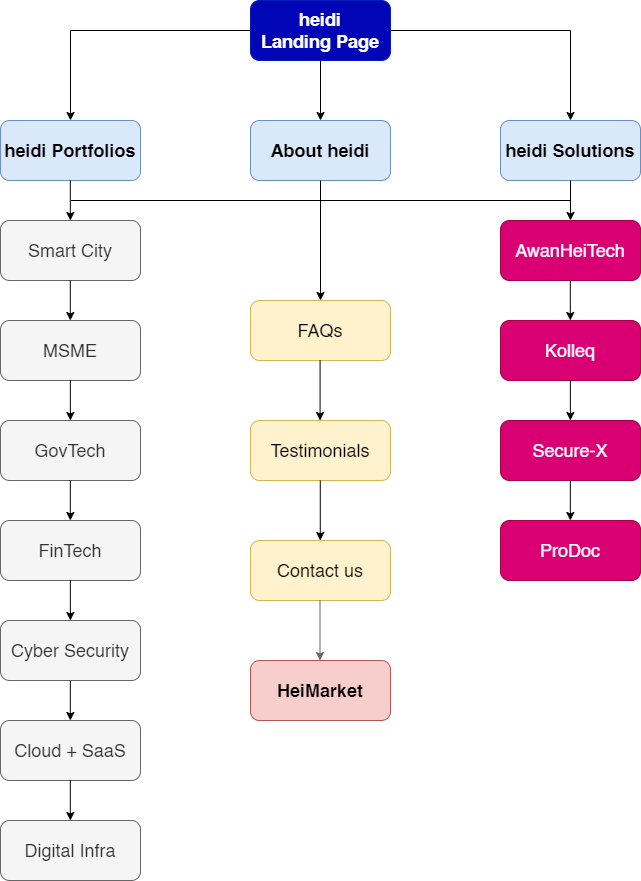

The diagram above was exported from draw.io. Its source (the exported page's mxGraphModel, read from the mxfile embedded in the PNG):
<mxGraphModel dx="1654" dy="1018" grid="1" gridSize="10" guides="1" tooltips="1" connect="1" arrows="1" fold="1" page="1" pageScale="1" pageWidth="827" pageHeight="1169" math="0" shadow="0">
  <root>
    <mxCell id="0" />
    <mxCell id="1" parent="0" />
    <mxCell id="tc5RLZJc7V58p5Fd5jOR-1" value="&lt;font style=&quot;font-size: 18px;&quot;&gt;heidi&lt;br&gt;Landing Page&lt;/font&gt;" style="rounded=1;whiteSpace=wrap;html=1;fontStyle=1;fillColor=#0006B5;strokeColor=#001DBC;fontColor=#ffffff;" vertex="1" parent="1">
      <mxGeometry x="370" y="180" width="140" height="60" as="geometry" />
    </mxCell>
    <mxCell id="tc5RLZJc7V58p5Fd5jOR-2" value="&lt;font style=&quot;font-size: 18px;&quot;&gt;About heidi&lt;/font&gt;" style="rounded=1;whiteSpace=wrap;html=1;fontStyle=1;fillColor=#dae8fc;strokeColor=#6c8ebf;" vertex="1" parent="1">
      <mxGeometry x="370" y="300" width="140" height="60" as="geometry" />
    </mxCell>
    <mxCell id="tc5RLZJc7V58p5Fd5jOR-3" value="&lt;font style=&quot;font-size: 18px;&quot;&gt;heidi Portfolios&lt;/font&gt;" style="rounded=1;whiteSpace=wrap;html=1;fontStyle=1;fillColor=#dae8fc;strokeColor=#6c8ebf;" vertex="1" parent="1">
      <mxGeometry x="120" y="300" width="140" height="60" as="geometry" />
    </mxCell>
    <mxCell id="tc5RLZJc7V58p5Fd5jOR-4" value="&lt;font style=&quot;font-size: 18px;&quot;&gt;heidi Solutions&lt;/font&gt;" style="rounded=1;whiteSpace=wrap;html=1;fontStyle=1;fillColor=#dae8fc;strokeColor=#6c8ebf;" vertex="1" parent="1">
      <mxGeometry x="620" y="300" width="140" height="60" as="geometry" />
    </mxCell>
    <mxCell id="tc5RLZJc7V58p5Fd5jOR-5" value="&lt;font style=&quot;font-size: 18px;&quot;&gt;FAQs&lt;/font&gt;" style="rounded=1;whiteSpace=wrap;html=1;fillColor=#fff2cc;strokeColor=#d6b656;" vertex="1" parent="1">
      <mxGeometry x="370" y="480" width="140" height="60" as="geometry" />
    </mxCell>
    <mxCell id="tc5RLZJc7V58p5Fd5jOR-6" value="" style="endArrow=classic;html=1;rounded=0;fontSize=18;exitX=0.5;exitY=1;exitDx=0;exitDy=0;entryX=0.5;entryY=0;entryDx=0;entryDy=0;" edge="1" parent="1" source="tc5RLZJc7V58p5Fd5jOR-1" target="tc5RLZJc7V58p5Fd5jOR-2">
      <mxGeometry width="50" height="50" relative="1" as="geometry">
        <mxPoint x="460" y="470" as="sourcePoint" />
        <mxPoint x="510" y="420" as="targetPoint" />
      </mxGeometry>
    </mxCell>
    <mxCell id="tc5RLZJc7V58p5Fd5jOR-7" value="" style="endArrow=classic;html=1;rounded=0;fontSize=18;exitX=0;exitY=0.5;exitDx=0;exitDy=0;entryX=0.5;entryY=0;entryDx=0;entryDy=0;" edge="1" parent="1" source="tc5RLZJc7V58p5Fd5jOR-1" target="tc5RLZJc7V58p5Fd5jOR-3">
      <mxGeometry width="50" height="50" relative="1" as="geometry">
        <mxPoint x="460" y="470" as="sourcePoint" />
        <mxPoint x="510" y="420" as="targetPoint" />
        <Array as="points">
          <mxPoint x="190" y="210" />
        </Array>
      </mxGeometry>
    </mxCell>
    <mxCell id="tc5RLZJc7V58p5Fd5jOR-8" value="" style="endArrow=classic;html=1;rounded=0;fontSize=18;entryX=0.5;entryY=0;entryDx=0;entryDy=0;exitX=1;exitY=0.5;exitDx=0;exitDy=0;" edge="1" parent="1" source="tc5RLZJc7V58p5Fd5jOR-1" target="tc5RLZJc7V58p5Fd5jOR-4">
      <mxGeometry width="50" height="50" relative="1" as="geometry">
        <mxPoint x="460" y="470" as="sourcePoint" />
        <mxPoint x="510" y="420" as="targetPoint" />
        <Array as="points">
          <mxPoint x="690" y="210" />
        </Array>
      </mxGeometry>
    </mxCell>
    <mxCell id="tc5RLZJc7V58p5Fd5jOR-9" value="" style="endArrow=none;html=1;rounded=0;fontSize=18;" edge="1" parent="1">
      <mxGeometry width="50" height="50" relative="1" as="geometry">
        <mxPoint x="190" y="380" as="sourcePoint" />
        <mxPoint x="690" y="380" as="targetPoint" />
      </mxGeometry>
    </mxCell>
    <mxCell id="tc5RLZJc7V58p5Fd5jOR-13" value="" style="endArrow=classic;html=1;rounded=0;fontSize=18;exitX=0.5;exitY=1;exitDx=0;exitDy=0;entryX=0.5;entryY=0;entryDx=0;entryDy=0;" edge="1" parent="1" source="tc5RLZJc7V58p5Fd5jOR-2" target="tc5RLZJc7V58p5Fd5jOR-5">
      <mxGeometry width="50" height="50" relative="1" as="geometry">
        <mxPoint x="450" y="250.0000000000001" as="sourcePoint" />
        <mxPoint x="450" y="310.0000000000001" as="targetPoint" />
      </mxGeometry>
    </mxCell>
    <mxCell id="tc5RLZJc7V58p5Fd5jOR-14" value="" style="endArrow=classic;html=1;rounded=0;fontSize=18;exitX=0.5;exitY=1;exitDx=0;exitDy=0;entryX=0.5;entryY=0;entryDx=0;entryDy=0;" edge="1" parent="1">
      <mxGeometry width="50" height="50" relative="1" as="geometry">
        <mxPoint x="439.58" y="540.0000000000001" as="sourcePoint" />
        <mxPoint x="439.58" y="600.0000000000001" as="targetPoint" />
      </mxGeometry>
    </mxCell>
    <mxCell id="tc5RLZJc7V58p5Fd5jOR-15" value="&lt;font style=&quot;font-size: 18px;&quot;&gt;Testimonials&lt;/font&gt;" style="rounded=1;whiteSpace=wrap;html=1;fillColor=#fff2cc;strokeColor=#d6b656;" vertex="1" parent="1">
      <mxGeometry x="370" y="600" width="140" height="60" as="geometry" />
    </mxCell>
    <mxCell id="tc5RLZJc7V58p5Fd5jOR-16" value="&lt;font style=&quot;font-size: 18px;&quot;&gt;Contact us&lt;/font&gt;" style="rounded=1;whiteSpace=wrap;html=1;fillColor=#fff2cc;strokeColor=#d6b656;" vertex="1" parent="1">
      <mxGeometry x="370" y="720" width="140" height="60" as="geometry" />
    </mxCell>
    <mxCell id="tc5RLZJc7V58p5Fd5jOR-19" value="" style="endArrow=classic;html=1;rounded=0;fontSize=18;exitX=0.5;exitY=1;exitDx=0;exitDy=0;entryX=0.5;entryY=0;entryDx=0;entryDy=0;" edge="1" parent="1">
      <mxGeometry width="50" height="50" relative="1" as="geometry">
        <mxPoint x="439.75999999999993" y="660" as="sourcePoint" />
        <mxPoint x="439.75999999999993" y="720" as="targetPoint" />
      </mxGeometry>
    </mxCell>
    <mxCell id="tc5RLZJc7V58p5Fd5jOR-20" value="" style="endArrow=classic;html=1;rounded=0;fontSize=18;exitX=0.5;exitY=1;exitDx=0;exitDy=0;entryX=0.5;entryY=0;entryDx=0;entryDy=0;fillColor=#f5f5f5;strokeColor=#666666;" edge="1" parent="1">
      <mxGeometry width="50" height="50" relative="1" as="geometry">
        <mxPoint x="439.5" y="780" as="sourcePoint" />
        <mxPoint x="439.5" y="840" as="targetPoint" />
      </mxGeometry>
    </mxCell>
    <mxCell id="tc5RLZJc7V58p5Fd5jOR-22" value="&lt;span style=&quot;font-size: 18px;&quot;&gt;HeiMarket&lt;/span&gt;" style="rounded=1;whiteSpace=wrap;html=1;fillColor=#f8cecc;strokeColor=#b85450;fontStyle=1;" vertex="1" parent="1">
      <mxGeometry x="370" y="840" width="140" height="60" as="geometry" />
    </mxCell>
    <mxCell id="tc5RLZJc7V58p5Fd5jOR-23" value="" style="endArrow=classic;html=1;rounded=0;fontSize=18;exitX=0.5;exitY=1;exitDx=0;exitDy=0;" edge="1" parent="1" source="tc5RLZJc7V58p5Fd5jOR-4">
      <mxGeometry width="50" height="50" relative="1" as="geometry">
        <mxPoint x="460" y="390" as="sourcePoint" />
        <mxPoint x="690" y="400" as="targetPoint" />
      </mxGeometry>
    </mxCell>
    <mxCell id="tc5RLZJc7V58p5Fd5jOR-24" value="&lt;font style=&quot;font-size: 18px;&quot;&gt;Kolleq&lt;/font&gt;" style="rounded=1;whiteSpace=wrap;html=1;fontStyle=0;fillColor=#d80073;strokeColor=#A50040;fontColor=#ffffff;" vertex="1" parent="1">
      <mxGeometry x="620" y="500" width="140" height="60" as="geometry" />
    </mxCell>
    <mxCell id="tc5RLZJc7V58p5Fd5jOR-25" value="&lt;font style=&quot;font-size: 18px;&quot;&gt;AwanHeiTech&lt;/font&gt;" style="rounded=1;whiteSpace=wrap;html=1;fontStyle=0;fillColor=#d80073;strokeColor=#A50040;fontColor=#ffffff;" vertex="1" parent="1">
      <mxGeometry x="620" y="400" width="140" height="60" as="geometry" />
    </mxCell>
    <mxCell id="tc5RLZJc7V58p5Fd5jOR-26" value="" style="endArrow=classic;html=1;rounded=0;fontSize=18;exitX=0.5;exitY=1;exitDx=0;exitDy=0;" edge="1" parent="1">
      <mxGeometry width="50" height="50" relative="1" as="geometry">
        <mxPoint x="689.8" y="460" as="sourcePoint" />
        <mxPoint x="689.8" y="500" as="targetPoint" />
      </mxGeometry>
    </mxCell>
    <mxCell id="tc5RLZJc7V58p5Fd5jOR-27" value="" style="endArrow=classic;html=1;rounded=0;fontSize=18;exitX=0.5;exitY=1;exitDx=0;exitDy=0;" edge="1" parent="1">
      <mxGeometry width="50" height="50" relative="1" as="geometry">
        <mxPoint x="689.8599999999999" y="560" as="sourcePoint" />
        <mxPoint x="689.8599999999999" y="600" as="targetPoint" />
      </mxGeometry>
    </mxCell>
    <mxCell id="tc5RLZJc7V58p5Fd5jOR-28" value="&lt;font style=&quot;font-size: 18px;&quot;&gt;Secure-X&lt;/font&gt;" style="rounded=1;whiteSpace=wrap;html=1;fontStyle=0;fillColor=#d80073;strokeColor=#A50040;fontColor=#ffffff;" vertex="1" parent="1">
      <mxGeometry x="620" y="600" width="140" height="60" as="geometry" />
    </mxCell>
    <mxCell id="tc5RLZJc7V58p5Fd5jOR-29" value="&lt;font style=&quot;font-size: 18px;&quot;&gt;ProDoc&lt;/font&gt;" style="rounded=1;whiteSpace=wrap;html=1;fontStyle=0;fillColor=#d80073;strokeColor=#A50040;fontColor=#ffffff;" vertex="1" parent="1">
      <mxGeometry x="620" y="700" width="140" height="60" as="geometry" />
    </mxCell>
    <mxCell id="tc5RLZJc7V58p5Fd5jOR-31" value="" style="endArrow=classic;html=1;rounded=0;fontSize=18;exitX=0.5;exitY=1;exitDx=0;exitDy=0;" edge="1" parent="1">
      <mxGeometry width="50" height="50" relative="1" as="geometry">
        <mxPoint x="689.8299999999999" y="660" as="sourcePoint" />
        <mxPoint x="689.8299999999999" y="700" as="targetPoint" />
      </mxGeometry>
    </mxCell>
    <mxCell id="tc5RLZJc7V58p5Fd5jOR-32" value="" style="endArrow=classic;html=1;rounded=0;fontSize=18;exitX=0.5;exitY=1;exitDx=0;exitDy=0;" edge="1" parent="1">
      <mxGeometry width="50" height="50" relative="1" as="geometry">
        <mxPoint x="189.82999999999996" y="360" as="sourcePoint" />
        <mxPoint x="189.82999999999996" y="400" as="targetPoint" />
      </mxGeometry>
    </mxCell>
    <mxCell id="tc5RLZJc7V58p5Fd5jOR-36" value="&lt;font style=&quot;font-size: 18px;&quot;&gt;Smart City&lt;/font&gt;" style="rounded=1;whiteSpace=wrap;html=1;fontStyle=0;fillColor=#f5f5f5;strokeColor=#666666;fontColor=#333333;" vertex="1" parent="1">
      <mxGeometry x="120" y="400" width="140" height="60" as="geometry" />
    </mxCell>
    <mxCell id="tc5RLZJc7V58p5Fd5jOR-37" value="" style="endArrow=classic;html=1;rounded=0;fontSize=18;exitX=0.5;exitY=1;exitDx=0;exitDy=0;" edge="1" parent="1">
      <mxGeometry width="50" height="50" relative="1" as="geometry">
        <mxPoint x="189.79999999999995" y="460" as="sourcePoint" />
        <mxPoint x="189.79999999999995" y="500" as="targetPoint" />
      </mxGeometry>
    </mxCell>
    <mxCell id="tc5RLZJc7V58p5Fd5jOR-38" value="&lt;font style=&quot;font-size: 18px;&quot;&gt;MSME&lt;/font&gt;" style="rounded=1;whiteSpace=wrap;html=1;fontStyle=0;fillColor=#f5f5f5;strokeColor=#666666;fontColor=#333333;" vertex="1" parent="1">
      <mxGeometry x="120" y="500" width="140" height="60" as="geometry" />
    </mxCell>
    <mxCell id="tc5RLZJc7V58p5Fd5jOR-39" value="" style="endArrow=classic;html=1;rounded=0;fontSize=18;exitX=0.5;exitY=1;exitDx=0;exitDy=0;" edge="1" parent="1">
      <mxGeometry width="50" height="50" relative="1" as="geometry">
        <mxPoint x="189.86000000000013" y="560" as="sourcePoint" />
        <mxPoint x="189.86000000000013" y="600" as="targetPoint" />
      </mxGeometry>
    </mxCell>
    <mxCell id="tc5RLZJc7V58p5Fd5jOR-40" value="&lt;font style=&quot;font-size: 18px;&quot;&gt;GovTech&lt;/font&gt;" style="rounded=1;whiteSpace=wrap;html=1;fontStyle=0;fillColor=#f5f5f5;strokeColor=#666666;fontColor=#333333;" vertex="1" parent="1">
      <mxGeometry x="120" y="600" width="140" height="60" as="geometry" />
    </mxCell>
    <mxCell id="tc5RLZJc7V58p5Fd5jOR-41" value="" style="endArrow=classic;html=1;rounded=0;fontSize=18;exitX=0.5;exitY=1;exitDx=0;exitDy=0;" edge="1" parent="1">
      <mxGeometry width="50" height="50" relative="1" as="geometry">
        <mxPoint x="189.82999999999993" y="660" as="sourcePoint" />
        <mxPoint x="189.82999999999993" y="700" as="targetPoint" />
      </mxGeometry>
    </mxCell>
    <mxCell id="tc5RLZJc7V58p5Fd5jOR-42" value="&lt;font style=&quot;font-size: 18px;&quot;&gt;FinTech&lt;/font&gt;" style="rounded=1;whiteSpace=wrap;html=1;fontStyle=0;fillColor=#f5f5f5;strokeColor=#666666;fontColor=#333333;" vertex="1" parent="1">
      <mxGeometry x="120" y="700" width="140" height="60" as="geometry" />
    </mxCell>
    <mxCell id="tc5RLZJc7V58p5Fd5jOR-43" value="&lt;font style=&quot;font-size: 18px;&quot;&gt;Cloud + SaaS&lt;/font&gt;" style="rounded=1;whiteSpace=wrap;html=1;fontStyle=0;fillColor=#f5f5f5;strokeColor=#666666;fontColor=#333333;" vertex="1" parent="1">
      <mxGeometry x="120" y="900" width="140" height="60" as="geometry" />
    </mxCell>
    <mxCell id="tc5RLZJc7V58p5Fd5jOR-44" value="" style="endArrow=classic;html=1;rounded=0;fontSize=18;exitX=0.5;exitY=1;exitDx=0;exitDy=0;" edge="1" parent="1">
      <mxGeometry width="50" height="50" relative="1" as="geometry">
        <mxPoint x="189.82999999999993" y="860" as="sourcePoint" />
        <mxPoint x="189.82999999999993" y="900" as="targetPoint" />
      </mxGeometry>
    </mxCell>
    <mxCell id="tc5RLZJc7V58p5Fd5jOR-45" value="&lt;font style=&quot;font-size: 18px;&quot;&gt;Cyber Security&lt;/font&gt;" style="rounded=1;whiteSpace=wrap;html=1;fontStyle=0;fillColor=#f5f5f5;strokeColor=#666666;fontColor=#333333;" vertex="1" parent="1">
      <mxGeometry x="120" y="800" width="140" height="60" as="geometry" />
    </mxCell>
    <mxCell id="tc5RLZJc7V58p5Fd5jOR-46" value="" style="endArrow=classic;html=1;rounded=0;fontSize=18;exitX=0.5;exitY=1;exitDx=0;exitDy=0;" edge="1" parent="1">
      <mxGeometry width="50" height="50" relative="1" as="geometry">
        <mxPoint x="189.86000000000013" y="760" as="sourcePoint" />
        <mxPoint x="189.86000000000013" y="800" as="targetPoint" />
      </mxGeometry>
    </mxCell>
    <mxCell id="tc5RLZJc7V58p5Fd5jOR-47" value="" style="endArrow=classic;html=1;rounded=0;fontSize=18;exitX=0.5;exitY=1;exitDx=0;exitDy=0;" edge="1" parent="1">
      <mxGeometry width="50" height="50" relative="1" as="geometry">
        <mxPoint x="189.82999999999993" y="960" as="sourcePoint" />
        <mxPoint x="189.82999999999993" y="1000" as="targetPoint" />
      </mxGeometry>
    </mxCell>
    <mxCell id="tc5RLZJc7V58p5Fd5jOR-48" value="&lt;font style=&quot;font-size: 18px;&quot;&gt;Digital Infra&lt;/font&gt;" style="rounded=1;whiteSpace=wrap;html=1;fontStyle=0;fillColor=#f5f5f5;strokeColor=#666666;fontColor=#333333;" vertex="1" parent="1">
      <mxGeometry x="120" y="1000" width="140" height="60" as="geometry" />
    </mxCell>
  </root>
</mxGraphModel>